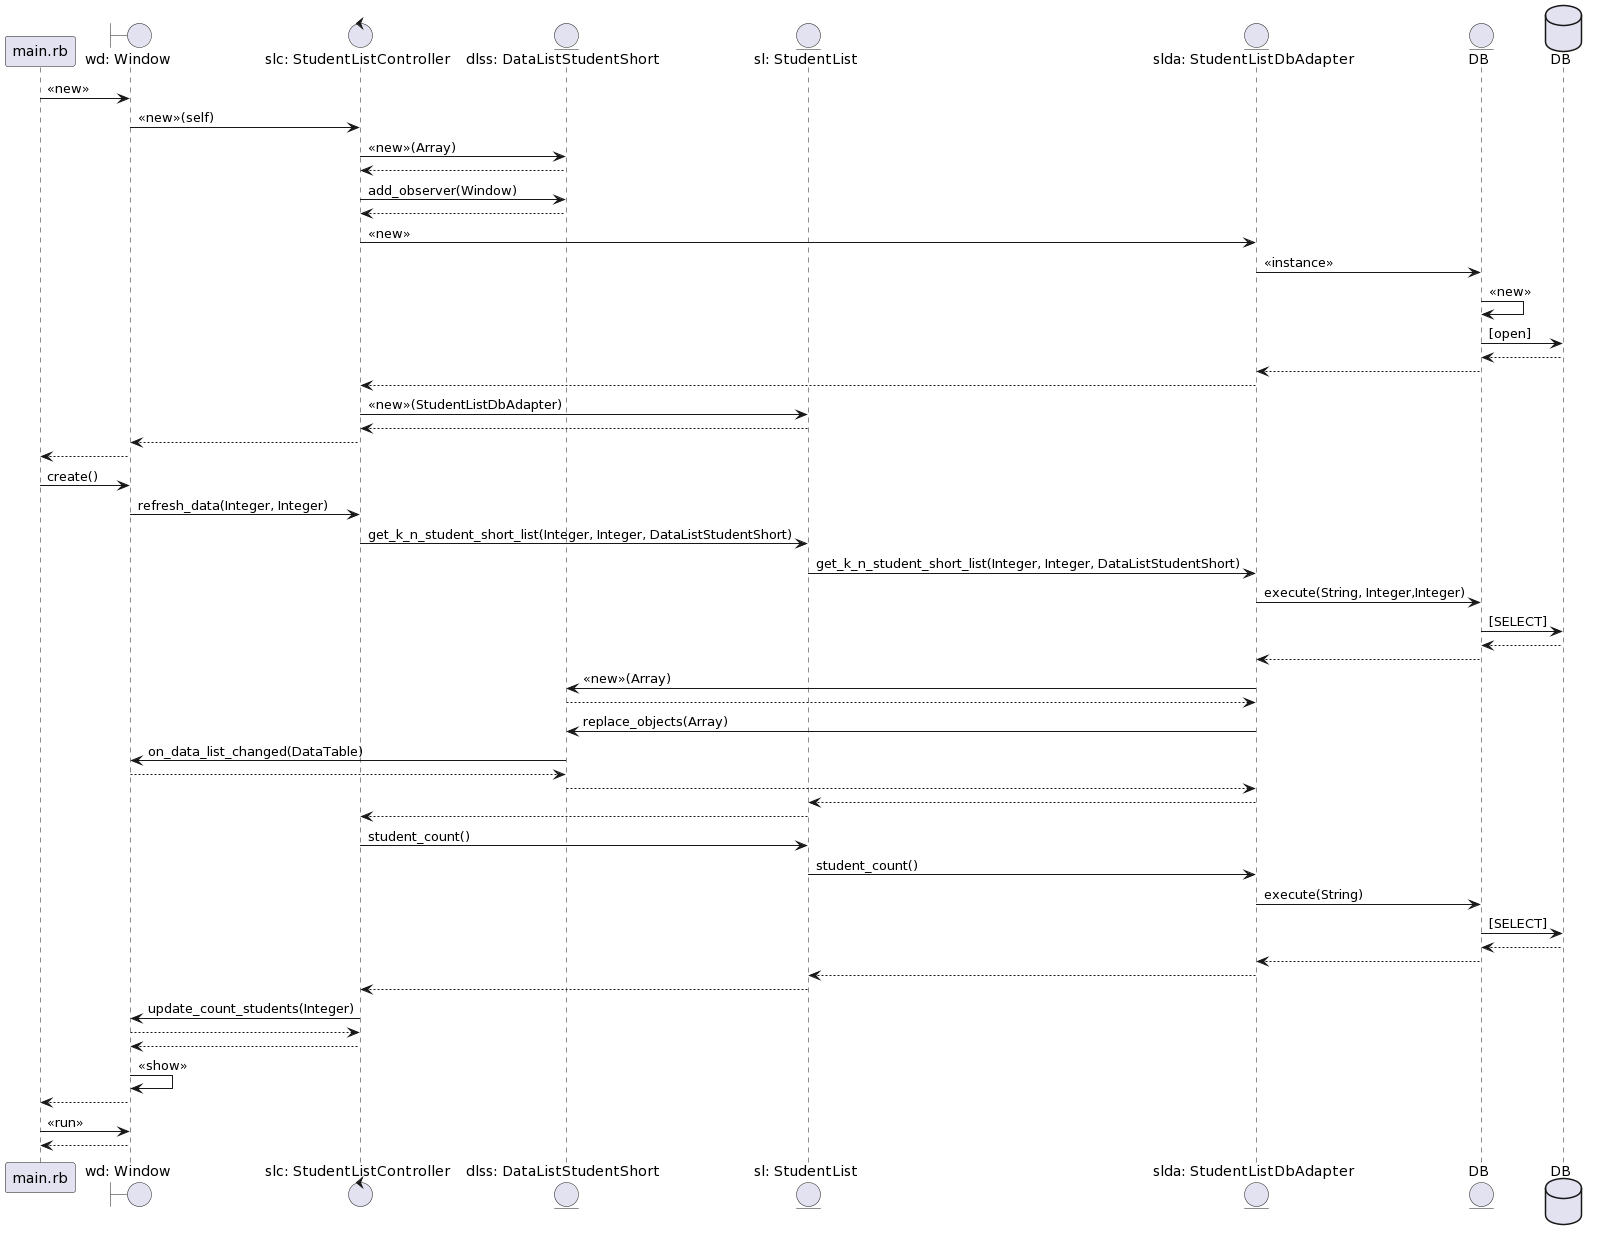

The diagram above was rendered by PlantUML. Its source (embedded in the PNG):
@startuml
participant "main.rb"                       as main

boundary    "wd: Window"               as wd
control     "slc: StudentListController"    as slc
entity      "dlss: DataListStudentShort"    as dlss
entity      "sl: StudentList"       as sl
entity      "slda: StudentListDbAdapter"         as slda
entity      "DB"            as db

database    DB                              as db_source

main -> wd : <<new>>
wd -> slc : <<new>>(self)
slc -> dlss: <<new>>(Array)
dlss --> slc
slc -> dlss : add_observer(Window)
dlss --> slc
slc-> slda: <<new>>
slda-> db: <<instance>>
db->db: <<new>>
db->db_source: [open]
db_source-->db
db-->slda
slda-->slc
slc -> sl : <<new>>(StudentListDbAdapter)
sl-->slc
slc-->wd
wd-->main

main -> wd : create()
wd -> slc: refresh_data(Integer, Integer)
slc ->sl : get_k_n_student_short_list(Integer, Integer, DataListStudentShort)
sl ->slda : get_k_n_student_short_list(Integer, Integer, DataListStudentShort)
slda -> db: execute(String, Integer,Integer)
db->db_source: [SELECT]
db_source --> db
db-->slda
slda-> dlss: <<new>>(Array)
dlss-->slda
slda-> dlss : replace_objects(Array)
dlss->wd: on_data_list_changed(DataTable)
wd-->dlss
dlss-->slda
slda-->sl
sl-->slc

slc->sl: student_count()
sl->slda : student_count()
slda->db: execute(String)
db->db_source: [SELECT]
db_source-->db
db-->slda
slda-->sl
sl-->slc

slc-> wd: update_count_students(Integer)
wd-->slc
slc-->wd
wd->wd: <<show>>
wd-->main
main->wd: <<run>>
wd-->main
@enduml